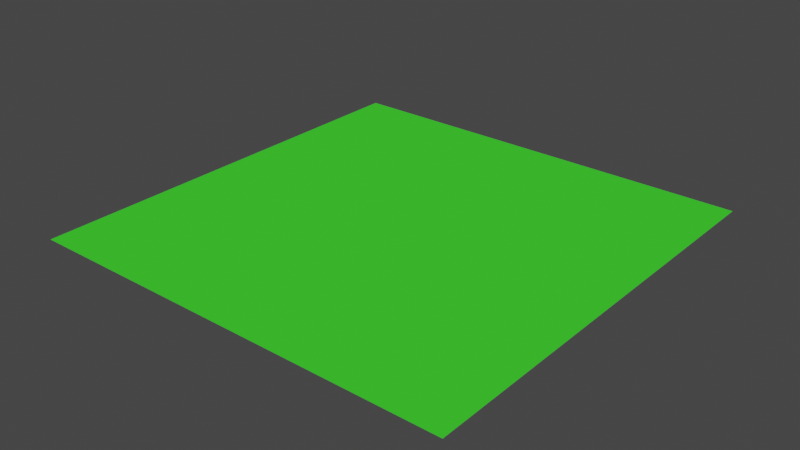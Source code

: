 # Source: gras.blend  (saved by Blender 3.1.7; exported with 4.5.12 LTS)
import bpy
from mathutils import Matrix  # noqa: F401  (used for matrix-valued properties, if any)

bpy.ops.wm.read_factory_settings(use_empty=True)
scene = bpy.context.scene
scene.name = 'Scene'

# ---- collections
col_collection = bpy.data.collections.new('Collection'); scene.collection.children.link(col_collection)

# ---- materials (node trees are filled in below, after node groups)
mat_gras = bpy.data.materials.new('gras')
mat_gras.alpha_threshold = 0.0
mat_gras.use_transparent_shadow = False
mat_gras.diffuse_color = (0.05258, 0.8, 0.03254, 1.0)
mat_gras.line_color = (0.0, 0.0, 0.0, 1.0)

# ---- material node trees

# ---- world
world_world = bpy.data.worlds.new('World'); scene.world = world_world
world_world.use_nodes = True; world_world.node_tree.nodes.clear()
_N = world_world.node_tree.nodes; _L = world_world.node_tree.links
n0 = _N.new('ShaderNodeOutputWorld'); n0.name = 'World Output'; n0.location = (300, 300)
n1 = _N.new('ShaderNodeBackground'); n1.name = 'Background'; n1.location = (10, 300)
n1.inputs[0].default_value = (0.05088, 0.05088, 0.05088, 1.0)
_L.new(n1.outputs[0], n0.inputs[0])
n0.is_active_output = True
world_world.color = (0.05088, 0.05088, 0.05088)
world_world.use_sun_shadow = False
world_world.sun_shadow_jitter_overblur = 0.0

# ---- meshes
me_plane = bpy.data.meshes.new('Plane')
me_plane.from_pydata([(-1.0, -1.0, 0.0), (1.0, -1.0, 0.0), (-1.0, 1.0, 0.0), (1.0, 1.0, 0.0)], [], [(0, 1, 3, 2)])
_uv = me_plane.uv_layers.new(name='UVMap')
_uv.uv.foreach_set('vector', [0.0, 0.0, 1.0, 0.0, 1.0, 1.0, 0.0, 1.0])
me_plane.materials.append(mat_gras)
me_plane.use_remesh_fix_poles = True
me_plane.use_remesh_preserve_attributes = False
me_plane.update()

# ---- objects
ob_plane = bpy.data.objects.new('Plane', me_plane)

# ---- transforms, parenting, visibility, modifiers, constraints
ob_plane.location = (0.0, 0.0, 0.0)

# ---- collection membership
col_collection.objects.link(ob_plane)

# ---- scene / render settings (as saved in the file)
scene.frame_start = 1; scene.frame_end = 250; scene.frame_set(1)
scene.render.engine = 'BLENDER_EEVEE_NEXT'
scene.cycles.sampling_pattern = 'TABULATED_SOBOL'
scene.cycles.use_light_tree = False
scene.view_settings.view_transform = 'Filmic'
bpy.context.view_layer.update()

# ---- added for rendering (the .blend has no active camera and no usable light): camera, sun
cam_auto = bpy.data.cameras.new('AutoCamera')
cam_auto.lens = 50.0
cam_auto.sensor_width = 36.0
cam_auto.clip_end = 1000.0
ob_auto_camera = bpy.data.objects.new('AutoCamera', cam_auto)
scene.collection.objects.link(ob_auto_camera)
ob_auto_camera.location = (2.61693, -3.14032, 2.09354)
ob_auto_camera.rotation_euler = (1.09748, -7.21219e-08, 0.694738)
scene.camera = ob_auto_camera
light_auto_sun = bpy.data.lights.new('AutoSun', 'SUN')
light_auto_sun.energy = 3.0
light_auto_sun.angle = 0.0523599
ob_auto_sun = bpy.data.objects.new('AutoSun', light_auto_sun)
scene.collection.objects.link(ob_auto_sun)
ob_auto_sun.rotation_euler = (0.872665, 0.174533, 0.523599)
bpy.context.view_layer.update()

